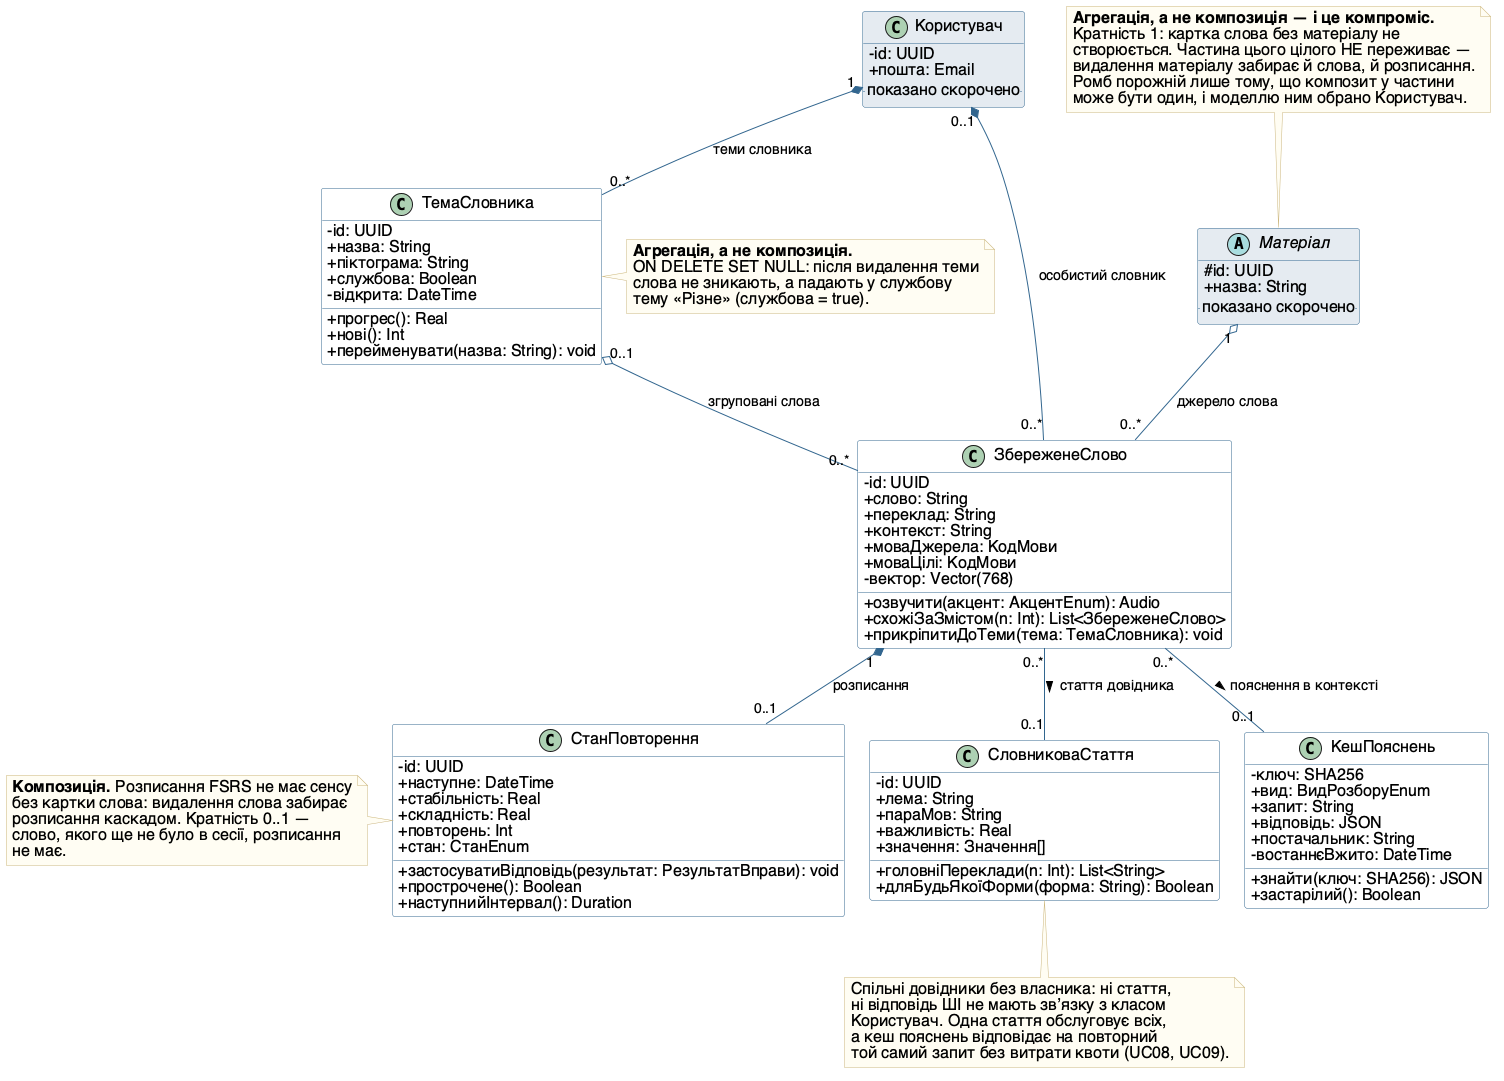

The diagram above was rendered by PlantUML. Its source (embedded in the PNG):
@startuml
' ЛР2. Частковий вид 2: словник, повторення й спільний довідник
' (композиція, дві агрегації, асоціація)
' «Півот». Камінський Олексій Дмитрович, ВТ-23-2

skinparam defaultFontName "Helvetica"
skinparam defaultFontSize 16
skinparam classAttributeIconSize 0
skinparam shadowing false
skinparam ArrowFontSize 14
skinparam nodesep 25
skinparam ranksep 60
skinparam class {
  BackgroundColor #FEFEFE
  BorderColor #33668E
  ArrowColor #33668E
}
skinparam note {
  BackgroundColor #FFFDF2
  BorderColor #C9B47A
}

class Користувач #E4EBF1 {
  - id: UUID
  + пошта: Email
  .. показано скорочено ..
}

abstract class Матеріал #E4EBF1 {
  # id: UUID
  + назва: String
  .. показано скорочено ..
}

class ЗбереженеСлово {
  - id: UUID
  + слово: String
  + переклад: String
  + контекст: String
  + моваДжерела: КодМови
  + моваЦілі: КодМови
  - {field} вектор: Vector(768)
  + озвучити(акцент: АкцентEnum): Audio
  + схожіЗаЗмістом(n: Int): List<ЗбереженеСлово>
  + прикріпитиДоТеми(тема: ТемаСловника): void
}

class ТемаСловника {
  - id: UUID
  + назва: String
  + піктограма: String
  + службова: Boolean
  - відкрита: DateTime
  + прогрес(): Real
  + нові(): Int
  + перейменувати(назва: String): void
}

class СтанПовторення {
  - id: UUID
  + наступне: DateTime
  + стабільність: Real
  + складність: Real
  + повторень: Int
  + стан: СтанEnum
  + застосуватиВідповідь(результат: РезультатВправи): void
  + прострочене(): Boolean
  + наступнийІнтервал(): Duration
}

class СловниковаСтаття {
  - id: UUID
  + лема: String
  + параМов: String
  + важливість: Real
  + значення: Значення[]
  + головніПереклади(n: Int): List<String>
  + дляБудьЯкоїФорми(форма: String): Boolean
}

class КешПояснень {
  - ключ: SHA256
  + вид: ВидРозборуEnum
  + запит: String
  + відповідь: JSON
  + постачальник: String
  - востаннєВжито: DateTime
  + знайти(ключ: SHA256): JSON
  + застарілий(): Boolean
}

' --- композиція ---
Користувач "0..1" *-- "0..*" ЗбереженеСлово : особистий словник
Користувач "1" *-- "0..*" ТемаСловника : теми словника
ЗбереженеСлово "1" *-- "0..1" СтанПовторення : розписання

' --- агрегація ---
Матеріал "1" o-- "0..*" ЗбереженеСлово : джерело слова
ТемаСловника "0..1" o-- "0..*" ЗбереженеСлово : згруповані слова

' --- асоціація з кратністю ---
ЗбереженеСлово "0..*" -- "0..1" СловниковаСтаття : стаття довідника >
ЗбереженеСлово "0..*" -- "0..1" КешПояснень : пояснення в контексті >

note top of Матеріал
  **Агрегація, а не композиція — і це компроміс.**
  Кратність 1: картка слова без матеріалу не
  створюється. Частина цього цілого НЕ переживає —
  видалення матеріалу забирає й слова, й розписання.
  Ромб порожній лише тому, що композит у частини
  може бути один, і моделлю ним обрано Користувач.
end note

note right of ТемаСловника
  **Агрегація, а не композиція.**
  ON DELETE SET NULL: після видалення теми
  слова не зникають, а падають у службову
  тему «Різне» (службова = true).
end note

note bottom of СловниковаСтаття
  Спільні довідники без власника: ні стаття,
  ні відповідь ШІ не мають звʼязку з класом
  Користувач. Одна стаття обслуговує всіх,
  а кеш пояснень відповідає на повторний
  той самий запит без витрати квоти (UC08, UC09).
end note

note left of СтанПовторення
  **Композиція.** Розписання FSRS не має сенсу
  без картки слова: видалення слова забирає
  розписання каскадом. Кратність 0..1 —
  слово, якого ще не було в сесії, розписання
  не має.
end note
@enduml